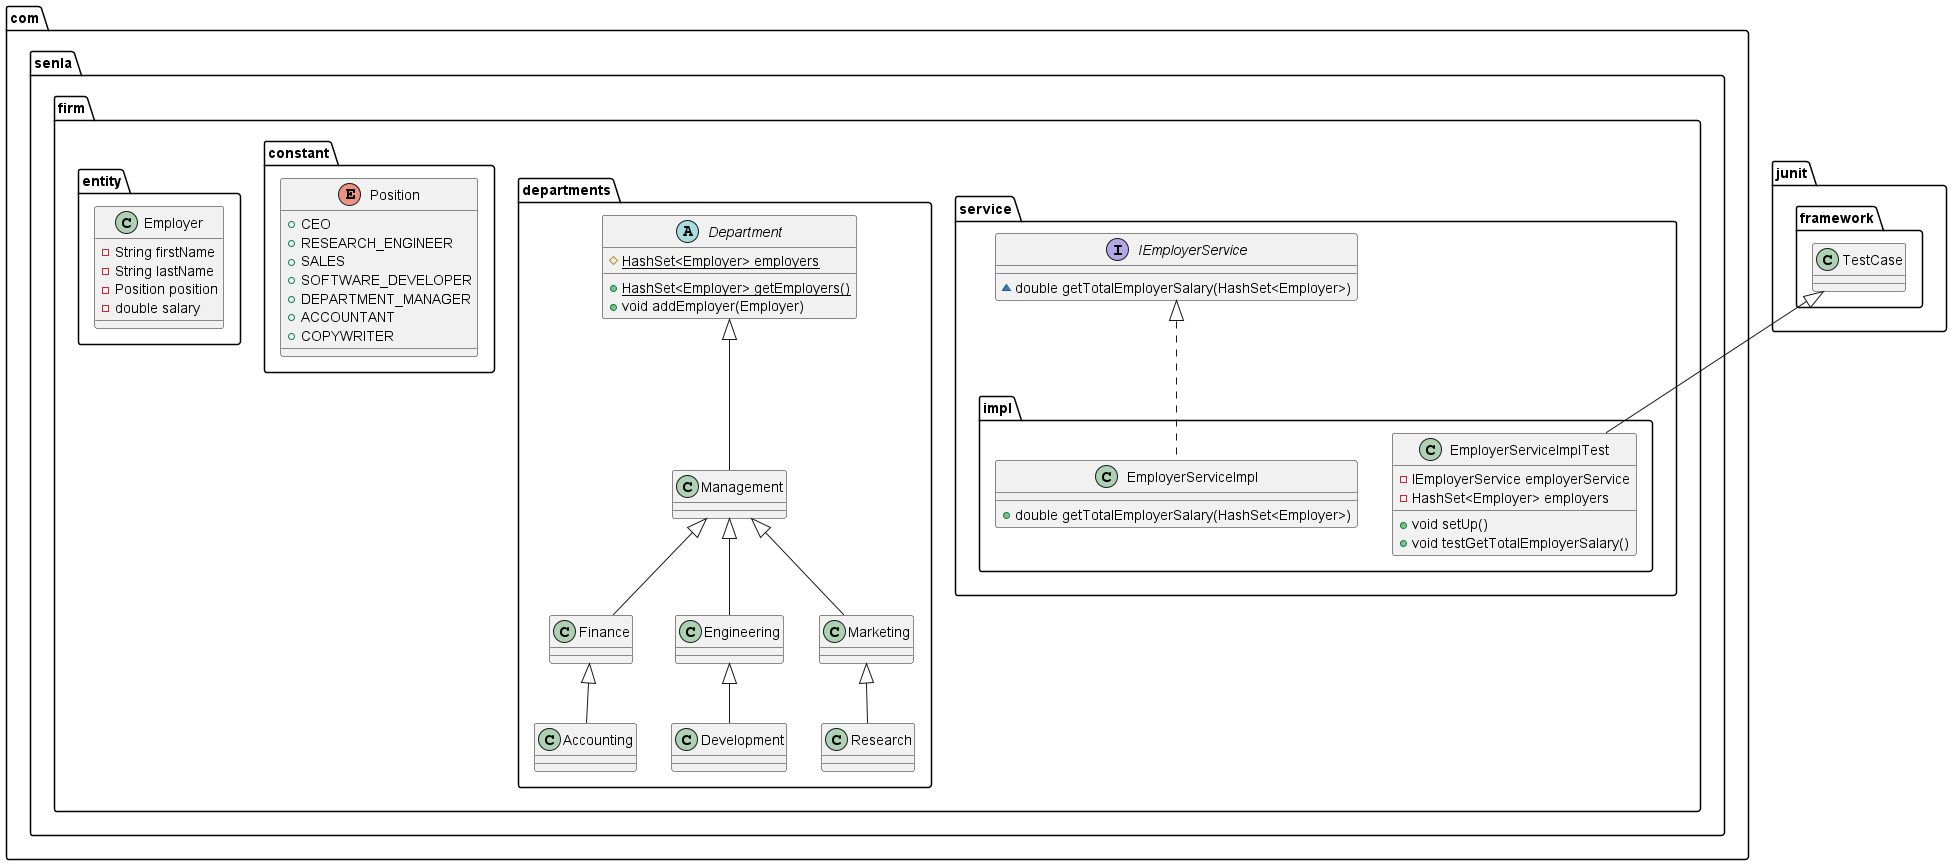

The diagram above was rendered by PlantUML. Its source (embedded in the PNG):
@startuml
interface com.senla.firm.service.IEmployerService {
~ double getTotalEmployerSalary(HashSet<Employer>)
}
class com.senla.firm.service.impl.EmployerServiceImplTest {
- IEmployerService employerService
- HashSet<Employer> employers
+ void setUp()
+ void testGetTotalEmployerSalary()
}
class com.senla.firm.departments.Accounting {
}
class com.senla.firm.departments.Finance {
}
class com.senla.firm.departments.Management {
}
class com.senla.firm.departments.Research {
}
class com.senla.firm.departments.Engineering {
}
class com.senla.firm.service.impl.EmployerServiceImpl {
+ double getTotalEmployerSalary(HashSet<Employer>)
}
abstract class com.senla.firm.departments.Department {
# {static} HashSet<Employer> employers
+ {static} HashSet<Employer> getEmployers()
+ void addEmployer(Employer)
}
class com.senla.firm.departments.Marketing {
}
class com.senla.firm.departments.Development {
}
enum com.senla.firm.constant.Position {
+  CEO
+  RESEARCH_ENGINEER
+  SALES
+  SOFTWARE_DEVELOPER
+  DEPARTMENT_MANAGER
+  ACCOUNTANT
+  COPYWRITER
}
class com.senla.firm.entity.Employer {
- String firstName
- String lastName
- Position position
- double salary
}


junit.framework.TestCase <|-- com.senla.firm.service.impl.EmployerServiceImplTest
com.senla.firm.departments.Finance <|-- com.senla.firm.departments.Accounting
com.senla.firm.departments.Management <|-- com.senla.firm.departments.Finance
com.senla.firm.departments.Department <|-- com.senla.firm.departments.Management
com.senla.firm.departments.Marketing <|-- com.senla.firm.departments.Research
com.senla.firm.departments.Management <|-- com.senla.firm.departments.Engineering
com.senla.firm.service.IEmployerService <|.. com.senla.firm.service.impl.EmployerServiceImpl
com.senla.firm.departments.Management <|-- com.senla.firm.departments.Marketing
com.senla.firm.departments.Engineering <|-- com.senla.firm.departments.Development
@enduml